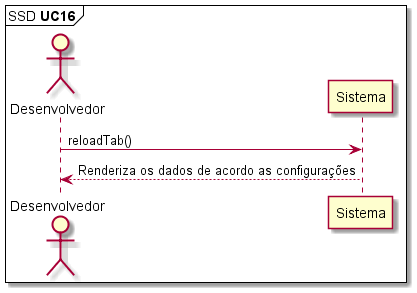

The diagram above was rendered by PlantUML. Its source (embedded in the PNG):
@startuml

mainframe SSD **UC16** 

'UC16: Como gerente de projeto, desejo recarregar os dados da extensão.

actor       Desenvolvedor as Dev
participant Sistema       as System

Dev -> System: reloadTab()
Dev <-- System: Renderiza os dados de acordo as configurações

@enduml